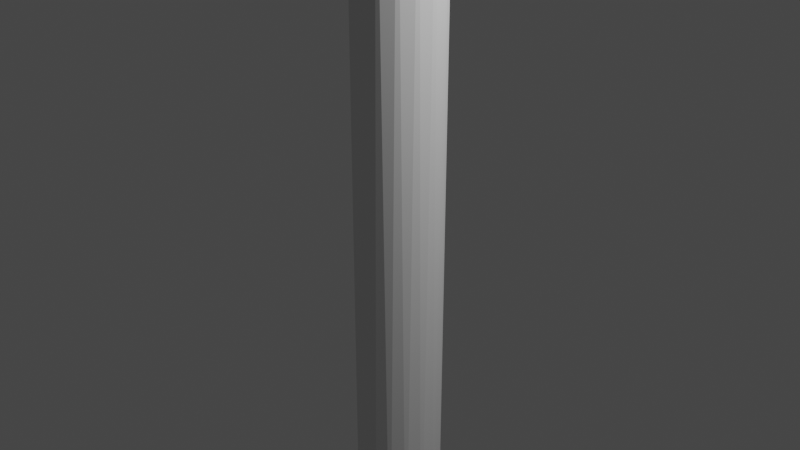 # Source: spoke_threeway_flat_lowpoly.blend  (saved by Blender 2.80.75; exported with 4.5.12 LTS)
import bpy
from mathutils import Matrix  # noqa: F401  (used for matrix-valued properties, if any)

bpy.ops.wm.read_factory_settings(use_empty=True)
scene = bpy.context.scene
scene.name = 'Scene'

# ---- collections
col_collection = bpy.data.collections.new('Collection'); scene.collection.children.link(col_collection)

# ---- world
world_world = bpy.data.worlds.new('World'); scene.world = world_world
world_world.use_nodes = True; world_world.node_tree.nodes.clear()
_N = world_world.node_tree.nodes; _L = world_world.node_tree.links
n0 = _N.new('ShaderNodeOutputWorld'); n0.name = 'World Output'; n0.location = (300, 300)
n1 = _N.new('ShaderNodeBackground'); n1.name = 'Background'; n1.location = (10, 300)
n1.inputs[0].default_value = (0.05088, 0.05088, 0.05088, 1.0)
_L.new(n1.outputs[0], n0.inputs[0])
n0.is_active_output = True
world_world.color = (0.05088, 0.05088, 0.05088)
world_world.use_sun_shadow = False
world_world.sun_shadow_jitter_overblur = 0.0

# ---- cameras
cam_camera = bpy.data.cameras.new('Camera')
cam_camera.clip_end = 100.0
cam_camera.ortho_scale = 7.314

# ---- lights
light_light = bpy.data.lights.new('Light', 'POINT')
light_light.transmission_factor = 0.0
light_light.energy = 1000.0
light_light.shadow_soft_size = 0.1
light_light.shadow_maximum_resolution = 0.006
light_light.use_absolute_resolution = True

# ---- meshes
me_sphere = bpy.data.meshes.new('Sphere')
me_sphere.from_pydata([(7.598e-07, 0.4689, 5.124), (8.147e-07, 0.4588, -4.585), (3.887e-07, 0.2578, -4.883), (0.0914, 0.4595, -4.467), (0.08424, 0.4235, -4.673), (0.06424, 0.323, -4.825), (0.03441, 0.173, -4.926), (0.1794, 0.4332, 5.124), (0.1756, 0.4238, -4.585), (0.1485, 0.3585, -4.754), (0.09865, 0.2382, -4.883), (0.03376, 0.08151, -4.952), (0.2603, 0.3895, -4.467), (0.2399, 0.359, -4.673), (0.1829, 0.2738, -4.825), (0.09798, 0.1466, -4.926), (0.3316, 0.3316, 5.124), (0.3244, 0.3244, -4.585), (0.2744, 0.2744, -4.754), (0.1823, 0.1823, -4.883), (0.06238, 0.06238, -4.952), (0.3895, 0.2603, -4.467), (0.359, 0.2399, -4.673), (0.2738, 0.1829, -4.825), (0.1466, 0.09798, -4.926), (0.4332, 0.1794, 5.124), (0.4238, 0.1756, -4.585), (0.3585, 0.1485, -4.754), (0.2382, 0.09865, -4.883), (0.08151, 0.03376, -4.952), (0.4595, 0.0914, -4.467), (0.4235, 0.08424, -4.673), (0.323, 0.06424, -4.825), (0.173, 0.03441, -4.926), (0.4689, 1.856e-07, 5.124), (0.4588, -6.473e-08, -4.585), (0.3881, -2.896e-08, -4.754), (0.2578, -3.171e-08, -4.883), (0.08822, -6.483e-08, -4.952), (0.4595, -0.0914, -4.467), (0.4235, -0.08424, -4.673), (0.323, -0.06424, -4.825), (0.173, -0.03441, -4.926), (0.4332, -0.1794, 5.124), (0.4238, -0.1756, -4.585), (0.3585, -0.1485, -4.754), (0.2382, -0.09865, -4.883), (0.08151, -0.03376, -4.952), (0.3895, -0.2603, -4.467), (0.359, -0.2399, -4.673), (0.2738, -0.1829, -4.825), (0.1466, -0.09798, -4.926), (0.3316, -0.3316, 5.124), (0.3244, -0.3244, -4.585), (0.2744, -0.2744, -4.754), (0.1823, -0.1823, -4.883), (0.06238, -0.06238, -4.952), (0.2603, -0.3895, -4.467), (0.2399, -0.359, -4.673), (0.1829, -0.2738, -4.825), (0.09798, -0.1466, -4.926), (-2.155e-07, -1.011e-07, -4.961), (0.1794, -0.4332, 5.124), (0.1756, -0.4238, -4.585), (0.1485, -0.3585, -4.754), (0.09865, -0.2382, -4.883), (0.03376, -0.08151, -4.952), (0.0914, -0.4595, -4.467), (0.08424, -0.4235, -4.673), (0.06424, -0.323, -4.825), (0.03441, -0.173, -4.926), (-1.656e-07, -0.4689, 5.124), (-1.706e-07, -0.4588, -4.585), (-1.902e-07, -0.3881, -4.754), (-1.495e-07, -0.2578, -4.883), (-1.847e-07, -0.08822, -4.952), (-0.0914, -0.4595, -4.467), (-0.08424, -0.4235, -4.673), (-0.06424, -0.323, -4.825), (-0.03441, -0.173, -4.926), (-0.1794, -0.4332, 5.124), (-0.1756, -0.4238, -4.585), (-0.1485, -0.3585, -4.754), (-0.09865, -0.2382, -4.883), (-0.03376, -0.08151, -4.952), (-0.2603, -0.3895, -4.467), (-0.2399, -0.359, -4.673), (-0.1829, -0.2738, -4.825), (-0.09798, -0.1466, -4.926), (-0.3316, -0.3316, 5.124), (-0.3244, -0.3244, -4.585), (-0.2744, -0.2744, -4.754), (-0.1823, -0.1823, -4.883), (-0.06238, -0.06238, -4.952), (-0.3895, -0.2603, -4.467), (-0.359, -0.2399, -4.673), (-0.2738, -0.1829, -4.825), (-0.1466, -0.09798, -4.926), (-0.4332, -0.1794, 5.124), (-0.4238, -0.1756, -4.585), (-0.3585, -0.1485, -4.754), (-0.2382, -0.09865, -4.883), (-0.08151, -0.03376, -4.952), (-0.4595, -0.0914, -4.467), (-0.4235, -0.08424, -4.673), (-0.323, -0.06424, -4.825), (-0.173, -0.03441, -4.926), (-0.4689, 1.731e-07, 5.124), (-0.4588, -8.077e-08, -4.585), (-0.3881, -3.795e-08, -4.754), (-0.2578, -9.846e-08, -4.883), (-0.08822, -9.474e-08, -4.952), (-0.4595, 0.0914, -4.467), (-0.4235, 0.08424, -4.673), (-0.323, 0.06424, -4.825), (-0.173, 0.03441, -4.926), (-0.4332, 0.1794, 5.124), (-0.4238, 0.1756, -4.585), (-0.3585, 0.1485, -4.754), (-0.2382, 0.09865, -4.883), (-0.08151, 0.03376, -4.952), (-0.3895, 0.2603, -4.467), (-0.359, 0.2399, -4.673), (-0.2738, 0.1829, -4.825), (-0.1466, 0.09798, -4.926), (-0.3316, 0.3316, 5.124), (-0.3244, 0.3244, -4.585), (-0.2744, 0.2744, -4.754), (-0.1823, 0.1823, -4.883), (-0.06238, 0.06238, -4.952), (-0.2603, 0.3895, -4.467), (-0.2399, 0.359, -4.673), (-0.1829, 0.2738, -4.825), (-0.09798, 0.1466, -4.926), (-0.1794, 0.4332, 5.124), (-0.1756, 0.4238, -4.585), (-0.1485, 0.3585, -4.754), (-0.09865, 0.2382, -4.883), (-0.03376, 0.08151, -4.952), (-0.0914, 0.4595, -4.467), (-0.08424, 0.4235, -4.673), (-0.06424, 0.323, -4.825), (-0.03441, 0.173, -4.926), (8.147e-07, 0.3881, -4.754), (2.075e-08, 0.08822, -4.952)], [], [(2, 5, 10, 6), (1, 139, 0, 3), (9, 13, 18, 14), (143, 4, 9, 5), (6, 10, 15, 11), (8, 12, 17, 13), (61, 144, 6, 11), (4, 8, 13, 9), (5, 9, 14, 10), (12, 16, 21, 17), (7, 16, 12), (11, 15, 20, 61), (10, 14, 19, 15), (17, 21, 26, 22), (22, 26, 31, 27), (14, 18, 23, 19), (18, 22, 27, 23), (13, 17, 22, 18), (15, 19, 24, 20), (21, 25, 30, 26), (19, 23, 28, 24), (20, 24, 29, 61), (16, 25, 21), (31, 35, 40, 36), (23, 27, 32, 28), (27, 31, 36, 32), (24, 28, 33, 29), (26, 30, 35, 31), (29, 33, 38, 61), (28, 32, 37, 33), (30, 34, 39, 35), (25, 34, 30), (40, 44, 49, 45), (32, 36, 41, 37), (36, 40, 45, 41), (33, 37, 42, 38), (35, 39, 44, 40), (38, 42, 47, 61), (39, 43, 48, 44), (34, 43, 39), (37, 41, 46, 42), (49, 53, 58, 54), (45, 49, 54, 50), (42, 46, 51, 47), (41, 45, 50, 46), (44, 48, 53, 49), (47, 51, 56, 61), (48, 52, 57, 53), (43, 52, 48), (46, 50, 55, 51), (58, 63, 68, 64), (54, 58, 64, 59), (51, 55, 60, 56), (50, 54, 59, 55), (56, 60, 66, 61), (57, 62, 67, 63), (52, 62, 57), (53, 57, 63, 58), (55, 59, 65, 60), (68, 72, 77, 73), (59, 64, 69, 65), (64, 68, 73, 69), (60, 65, 70, 66), (63, 67, 72, 68), (67, 71, 76, 72), (62, 71, 67), (65, 69, 74, 70), (66, 70, 75, 61), (77, 81, 86, 82), (69, 73, 78, 74), (73, 77, 82, 78), (72, 76, 81, 77), (70, 74, 79, 75), (76, 80, 85, 81), (71, 80, 76), (74, 78, 83, 79), (75, 79, 84, 61), (86, 90, 95, 91), (78, 82, 87, 83), (81, 85, 90, 86), (79, 83, 88, 84), (94, 98, 103, 99), (85, 89, 94, 90), (80, 89, 85), (83, 87, 92, 88), (82, 86, 91, 87), (84, 88, 93, 61), (87, 91, 96, 92), (95, 99, 104, 100), (88, 92, 97, 93), (90, 94, 99, 95), (89, 98, 94), (92, 96, 101, 97), (91, 95, 100, 96), (93, 97, 102, 61), (104, 108, 113, 109), (97, 101, 106, 102), (99, 103, 108, 104), (100, 104, 109, 105), (96, 100, 105, 101), (103, 107, 112, 108), (98, 107, 103), (101, 105, 110, 106), (102, 106, 111, 61), (108, 112, 117, 113), (113, 117, 122, 118), (105, 109, 114, 110), (109, 113, 118, 114), (106, 110, 115, 111), (112, 116, 121, 117), (107, 116, 112), (111, 115, 120, 61), (110, 114, 119, 115), (117, 121, 126, 122), (114, 118, 123, 119), (118, 122, 127, 123), (115, 119, 124, 120), (121, 125, 130, 126), (116, 125, 121), (120, 124, 129, 61), (119, 123, 128, 124), (126, 130, 135, 131), (123, 127, 132, 128), (127, 131, 136, 132), (122, 126, 131, 127), (124, 128, 133, 129), (130, 134, 139, 135), (128, 132, 137, 133), (129, 133, 138, 61), (1, 4, 143, 140), (125, 134, 130), (135, 139, 1, 140), (141, 143, 5, 2), (132, 136, 141, 137), (136, 140, 143, 141), (131, 135, 140, 136), (133, 137, 142, 138), (7, 0, 134, 125, 116, 107, 98, 89, 80, 71, 62, 52, 43, 34, 25, 16), (137, 141, 2, 142), (138, 142, 144, 61), (134, 0, 139), (3, 7, 12, 8), (0, 7, 3), (2, 6, 144, 142), (1, 3, 8, 4)])
_uv = me_sphere.uv_layers.new(name='UVMap')
_uv.uv.foreach_set('vector', [0.75, 0.1875, 0.7188, 0.25, 0.6875, 0.1875, 0.7188, 0.125, 0.75, 0.4375, 0.7812, 0.5, 0.75, 0.5625, 0.7188, 0.5, 0.6875, 0.3125, 0.6562, 0.375, 0.625, 0.3125, 0.6562, 0.25, 0.75, 0.3125, 0.7188, 0.375, 0.6875, 0.3125, 0.7188, 0.25, 0.7188, 0.125, 0.6875, 0.1875, 0.6562, 0.125, 0.6875, 0.0625, 0.6875, 0.4375, 0.6562, 0.5, 0.625, 0.4375, 0.6562, 0.375, 0.7344, 0.0, 0.75, 0.0625, 0.7188, 0.125, 0.6875, 0.0625, 0.7188, 0.375, 0.6875, 0.4375, 0.6562, 0.375, 0.6875, 0.3125, 0.7188, 0.25, 0.6875, 0.3125, 0.6562, 0.25, 0.6875, 0.1875, 0.6562, 0.5, 0.625, 0.5625, 0.5937, 0.5, 0.625, 0.4375, 0.6875, 0.5625, 0.625, 0.5625, 0.6562, 0.5, 0.6875, 0.0625, 0.6562, 0.125, 0.625, 0.0625, 0.6719, 0.0, 0.6875, 0.1875, 0.6562, 0.25, 0.625, 0.1875, 0.6562, 0.125, 0.625, 0.4375, 0.5937, 0.5, 0.5625, 0.4375, 0.5937, 0.375, 0.5937, 0.375, 0.5625, 0.4375, 0.5312, 0.375, 0.5625, 0.3125, 0.6562, 0.25, 0.625, 0.3125, 0.5937, 0.25, 0.625, 0.1875, 0.625, 0.3125, 0.5937, 0.375, 0.5625, 0.3125, 0.5937, 0.25, 0.6562, 0.375, 0.625, 0.4375, 0.5937, 0.375, 0.625, 0.3125, 0.6562, 0.125, 0.625, 0.1875, 0.5937, 0.125, 0.625, 0.0625, 0.5937, 0.5, 0.5625, 0.5625, 0.5312, 0.5, 0.5625, 0.4375, 0.625, 0.1875, 0.5937, 0.25, 0.5625, 0.1875, 0.5937, 0.125, 0.625, 0.0625, 0.5937, 0.125, 0.5625, 0.0625, 0.6094, 0.0, 0.625, 0.5625, 0.5625, 0.5625, 0.5937, 0.5, 0.5312, 0.375, 0.5, 0.4375, 0.4687, 0.375, 0.5, 0.3125, 0.5937, 0.25, 0.5625, 0.3125, 0.5312, 0.25, 0.5625, 0.1875, 0.5625, 0.3125, 0.5312, 0.375, 0.5, 0.3125, 0.5312, 0.25, 0.5937, 0.125, 0.5625, 0.1875, 0.5312, 0.125, 0.5625, 0.0625, 0.5625, 0.4375, 0.5312, 0.5, 0.5, 0.4375, 0.5312, 0.375, 0.5625, 0.0625, 0.5312, 0.125, 0.5, 0.0625, 0.5469, 0.0, 0.5625, 0.1875, 0.5312, 0.25, 0.5, 0.1875, 0.5312, 0.125, 0.5312, 0.5, 0.5, 0.5625, 0.4687, 0.5, 0.5, 0.4375, 0.5625, 0.5625, 0.5, 0.5625, 0.5312, 0.5, 0.4687, 0.375, 0.4375, 0.4375, 0.4062, 0.375, 0.4375, 0.3125, 0.5312, 0.25, 0.5, 0.3125, 0.4687, 0.25, 0.5, 0.1875, 0.5, 0.3125, 0.4687, 0.375, 0.4375, 0.3125, 0.4687, 0.25, 0.5312, 0.125, 0.5, 0.1875, 0.4687, 0.125, 0.5, 0.0625, 0.5, 0.4375, 0.4687, 0.5, 0.4375, 0.4375, 0.4687, 0.375, 0.5, 0.0625, 0.4687, 0.125, 0.4375, 0.0625, 0.4844, 0.0, 0.4687, 0.5, 0.4375, 0.5625, 0.4062, 0.5, 0.4375, 0.4375, 0.5, 0.5625, 0.4375, 0.5625, 0.4687, 0.5, 0.5, 0.1875, 0.4687, 0.25, 0.4375, 0.1875, 0.4687, 0.125, 0.4062, 0.375, 0.375, 0.4375, 0.3437, 0.375, 0.375, 0.3125, 0.4375, 0.3125, 0.4062, 0.375, 0.375, 0.3125, 0.4062, 0.25, 0.4687, 0.125, 0.4375, 0.1875, 0.4062, 0.125, 0.4375, 0.0625, 0.4687, 0.25, 0.4375, 0.3125, 0.4062, 0.25, 0.4375, 0.1875, 0.4375, 0.4375, 0.4062, 0.5, 0.375, 0.4375, 0.4062, 0.375, 0.4375, 0.0625, 0.4062, 0.125, 0.375, 0.0625, 0.4219, 0.0, 0.4062, 0.5, 0.375, 0.5625, 0.3437, 0.5, 0.375, 0.4375, 0.4375, 0.5625, 0.375, 0.5625, 0.4062, 0.5, 0.4375, 0.1875, 0.4062, 0.25, 0.375, 0.1875, 0.4062, 0.125, 0.3437, 0.375, 0.3125, 0.4375, 0.2812, 0.375, 0.3125, 0.3125, 0.375, 0.3125, 0.3437, 0.375, 0.3125, 0.3125, 0.3437, 0.25, 0.4062, 0.125, 0.375, 0.1875, 0.3437, 0.125, 0.375, 0.0625, 0.4062, 0.25, 0.375, 0.3125, 0.3437, 0.25, 0.375, 0.1875, 0.375, 0.0625, 0.3437, 0.125, 0.3125, 0.0625, 0.3594, 0.0, 0.3437, 0.5, 0.3125, 0.5625, 0.2812, 0.5, 0.3125, 0.4375, 0.375, 0.5625, 0.3125, 0.5625, 0.3437, 0.5, 0.375, 0.4375, 0.3437, 0.5, 0.3125, 0.4375, 0.3437, 0.375, 0.375, 0.1875, 0.3437, 0.25, 0.3125, 0.1875, 0.3437, 0.125, 0.2812, 0.375, 0.25, 0.4375, 0.2188, 0.375, 0.25, 0.3125, 0.3437, 0.25, 0.3125, 0.3125, 0.2812, 0.25, 0.3125, 0.1875, 0.3125, 0.3125, 0.2812, 0.375, 0.25, 0.3125, 0.2812, 0.25, 0.3437, 0.125, 0.3125, 0.1875, 0.2812, 0.125, 0.3125, 0.0625, 0.3125, 0.4375, 0.2812, 0.5, 0.25, 0.4375, 0.2812, 0.375, 0.2812, 0.5, 0.25, 0.5625, 0.2187, 0.5, 0.25, 0.4375, 0.3125, 0.5625, 0.25, 0.5625, 0.2812, 0.5, 0.3125, 0.1875, 0.2812, 0.25, 0.25, 0.1875, 0.2812, 0.125, 0.3125, 0.0625, 0.2812, 0.125, 0.25, 0.0625, 0.2969, 0.0, 0.2188, 0.375, 0.1875, 0.4375, 0.1562, 0.375, 0.1875, 0.3125, 0.2812, 0.25, 0.25, 0.3125, 0.2188, 0.25, 0.25, 0.1875, 0.25, 0.3125, 0.2188, 0.375, 0.1875, 0.3125, 0.2188, 0.25, 0.25, 0.4375, 0.2187, 0.5, 0.1875, 0.4375, 0.2188, 0.375, 0.2812, 0.125, 0.25, 0.1875, 0.2188, 0.125, 0.25, 0.0625, 0.2187, 0.5, 0.1875, 0.5625, 0.1562, 0.5, 0.1875, 0.4375, 0.25, 0.5625, 0.1875, 0.5625, 0.2187, 0.5, 0.25, 0.1875, 0.2188, 0.25, 0.1875, 0.1875, 0.2188, 0.125, 0.25, 0.0625, 0.2188, 0.125, 0.1875, 0.0625, 0.2344, 0.0, 0.1562, 0.375, 0.125, 0.4375, 0.09375, 0.375, 0.125, 0.3125, 0.2188, 0.25, 0.1875, 0.3125, 0.1562, 0.25, 0.1875, 0.1875, 0.1875, 0.4375, 0.1562, 0.5, 0.125, 0.4375, 0.1562, 0.375, 0.2188, 0.125, 0.1875, 0.1875, 0.1563, 0.125, 0.1875, 0.0625, 0.09375, 0.5, 0.0625, 0.5625, 0.03125, 0.5, 0.0625, 0.4375, 0.1562, 0.5, 0.125, 0.5625, 0.09375, 0.5, 0.125, 0.4375, 0.1875, 0.5625, 0.125, 0.5625, 0.1562, 0.5, 0.1875, 0.1875, 0.1562, 0.25, 0.125, 0.1875, 0.1563, 0.125, 0.1875, 0.3125, 0.1562, 0.375, 0.125, 0.3125, 0.1562, 0.25, 0.1875, 0.0625, 0.1563, 0.125, 0.125, 0.0625, 0.1719, 0.0, 0.1562, 0.25, 0.125, 0.3125, 0.09375, 0.25, 0.125, 0.1875, 0.09375, 0.375, 0.0625, 0.4375, 0.03125, 0.375, 0.0625, 0.3125, 0.1563, 0.125, 0.125, 0.1875, 0.09375, 0.125, 0.125, 0.0625, 0.125, 0.4375, 0.09375, 0.5, 0.0625, 0.4375, 0.09375, 0.375, 0.125, 0.5625, 0.0625, 0.5625, 0.09375, 0.5, 0.125, 0.1875, 0.09375, 0.25, 0.0625, 0.1875, 0.09375, 0.125, 0.125, 0.3125, 0.09375, 0.375, 0.0625, 0.3125, 0.09375, 0.25, 0.125, 0.0625, 0.09375, 0.125, 0.0625, 0.0625, 0.1094, 0.0, 0.03125, 0.375, 1.0, 0.4375, 0.9688, 0.375, 0.0, 0.3125, 0.09375, 0.125, 0.0625, 0.1875, 0.03125, 0.125, 0.0625, 0.0625, 0.0625, 0.4375, 0.03125, 0.5, 0.0, 0.4375, 0.03125, 0.375, 0.0625, 0.3125, 0.03125, 0.375, 0.0, 0.3125, 0.03125, 0.25, 0.09375, 0.25, 0.0625, 0.3125, 0.03125, 0.25, 0.0625, 0.1875, 0.03125, 0.5, 1.0, 0.5625, 0.9688, 0.5, 0.0, 0.4375, 0.0625, 0.5625, 0.0, 0.5625, 0.03125, 0.5, 0.0625, 0.1875, 0.03125, 0.25, 5.96e-08, 0.1875, 0.03125, 0.125, 0.0625, 0.0625, 0.03125, 0.125, 2.384e-07, 0.0625, 0.04688, 0.0, 1.0, 0.4375, 0.9688, 0.5, 0.9375, 0.4375, 0.9688, 0.375, 0.9688, 0.375, 0.9375, 0.4375, 0.9062, 0.375, 0.9375, 0.3125, 0.03125, 0.25, 1.0, 0.3125, 0.9688, 0.25, 5.96e-08, 0.1875, 1.0, 0.3125, 0.9688, 0.375, 0.9375, 0.3125, 0.9688, 0.25, 0.03125, 0.125, 1.0, 0.1875, 0.9688, 0.125, 2.384e-07, 0.0625, 0.9688, 0.5, 0.9375, 0.5625, 0.9062, 0.5, 0.9375, 0.4375, 1.0, 0.5625, 0.9375, 0.5625, 0.9688, 0.5, 1.0, 0.0625, 0.9688, 0.125, 0.9375, 0.0625, 0.9844, 0.0, 1.0, 0.1875, 0.9688, 0.25, 0.9375, 0.1875, 0.9688, 0.125, 0.9375, 0.4375, 0.9062, 0.5, 0.875, 0.4375, 0.9062, 0.375, 0.9688, 0.25, 0.9375, 0.3125, 0.9062, 0.25, 0.9375, 0.1875, 0.9375, 0.3125, 0.9062, 0.375, 0.875, 0.3125, 0.9062, 0.25, 0.9688, 0.125, 0.9375, 0.1875, 0.9063, 0.125, 0.9375, 0.0625, 0.9062, 0.5, 0.875, 0.5625, 0.8438, 0.5, 0.875, 0.4375, 0.9375, 0.5625, 0.875, 0.5625, 0.9062, 0.5, 0.9375, 0.0625, 0.9063, 0.125, 0.875, 0.0625, 0.9219, 0.0, 0.9375, 0.1875, 0.9062, 0.25, 0.875, 0.1875, 0.9063, 0.125, 0.875, 0.4375, 0.8438, 0.5, 0.8125, 0.4375, 0.8438, 0.375, 0.9062, 0.25, 0.875, 0.3125, 0.8438, 0.25, 0.875, 0.1875, 0.875, 0.3125, 0.8438, 0.375, 0.8125, 0.3125, 0.8438, 0.25, 0.9062, 0.375, 0.875, 0.4375, 0.8438, 0.375, 0.875, 0.3125, 0.9063, 0.125, 0.875, 0.1875, 0.8438, 0.125, 0.875, 0.0625, 0.8438, 0.5, 0.8125, 0.5625, 0.7812, 0.5, 0.8125, 0.4375, 0.875, 0.1875, 0.8438, 0.25, 0.8125, 0.1875, 0.8438, 0.125, 0.875, 0.0625, 0.8438, 0.125, 0.8125, 0.0625, 0.8594, 0.0, 0.75, 0.4375, 0.7188, 0.375, 0.75, 0.3125, 0.7812, 0.375, 0.875, 0.5625, 0.8125, 0.5625, 0.8438, 0.5, 0.8125, 0.4375, 0.7812, 0.5, 0.75, 0.4375, 0.7812, 0.375, 0.7812, 0.25, 0.75, 0.3125, 0.7188, 0.25, 0.75, 0.1875, 0.8438, 0.25, 0.8125, 0.3125, 0.7812, 0.25, 0.8125, 0.1875, 0.8125, 0.3125, 0.7812, 0.375, 0.75, 0.3125, 0.7812, 0.25, 0.8438, 0.375, 0.8125, 0.4375, 0.7812, 0.375, 0.8125, 0.3125, 0.8438, 0.125, 0.8125, 0.1875, 0.7812, 0.125, 0.8125, 0.0625, 0.6875, 0.5625, 0.75, 0.5625, 0.8125, 0.5625, 0.875, 0.5625, 0.9375, 0.5625, 0.0, 0.5625, 0.0625, 0.5625, 0.125, 0.5625, 0.1875, 0.5625, 0.25, 0.5625, 0.3125, 0.5625, 0.375, 0.5625, 0.4375, 0.5625, 0.5, 0.5625, 0.5625, 0.5625, 0.625, 0.5625, 0.8125, 0.1875, 0.7812, 0.25, 0.75, 0.1875, 0.7812, 0.125, 0.8125, 0.0625, 0.7812, 0.125, 0.75, 0.0625, 0.7969, 0.0, 0.8125, 0.5625, 0.75, 0.5625, 0.7812, 0.5, 0.7188, 0.5, 0.6875, 0.5625, 0.6562, 0.5, 0.6875, 0.4375, 0.75, 0.5625, 0.6875, 0.5625, 0.7188, 0.5, 0.75, 0.1875, 0.7188, 0.125, 0.75, 0.0625, 0.7812, 0.125, 0.75, 0.4375, 0.7188, 0.5, 0.6875, 0.4375, 0.7188, 0.375])
me_sphere.use_remesh_preserve_volume = False
me_sphere.use_remesh_preserve_attributes = False
me_sphere.use_mirror_vertex_groups = False
me_sphere.update()

# ---- objects
ob_light = bpy.data.objects.new('Light', light_light)
ob_camera = bpy.data.objects.new('Camera', cam_camera)
ob_sphere = bpy.data.objects.new('Sphere', me_sphere)

# ---- transforms, parenting, visibility, modifiers, constraints
ob_light.location = (4.076, 1.005, 5.904)
ob_light.rotation_euler = (0.6503, 0.05522, 1.866)
ob_light.lock_rotations_4d = False
ob_light.empty_display_type = 'ARROWS'
ob_light.color = (0.0, 0.0, 0.0, 0.0)
ob_light.lineart.crease_threshold = 0.0
ob_camera.location = (7.359, -6.926, 4.958)
ob_camera.rotation_euler = (1.109, 0.0, 0.8149)
ob_camera.lock_rotations_4d = False
ob_camera.empty_display_type = 'ARROWS'
ob_camera.color = (0.0, 0.0, 0.0, 0.0)
ob_camera.display_type = 'WIRE'
ob_camera.lineart.crease_threshold = 0.0
ob_sphere.location = (0.0, 0.0, -0.516)
ob_sphere.scale = (1.0, 1.0, 1.0)
ob_sphere.lineart.crease_threshold = 0.0

# ---- collection membership
col_collection.objects.link(ob_light)
col_collection.objects.link(ob_camera)
col_collection.objects.link(ob_sphere)

# ---- scene / render settings (as saved in the file)
scene.camera = ob_camera
scene.frame_start = 1; scene.frame_end = 250; scene.frame_set(2)
scene.render.engine = 'BLENDER_EEVEE_NEXT'
scene.cycles.use_denoising = False
scene.cycles.samples = 128
scene.cycles.sampling_pattern = 'TABULATED_SOBOL'
scene.cycles.use_adaptive_sampling = False
scene.cycles.use_light_tree = False
scene.view_settings.view_transform = 'Filmic'
bpy.context.view_layer.update()

